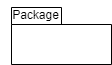

The diagram above was exported from draw.io. Its source (the exported page's mxGraphModel, read from the mxfile embedded in the PNG):
<mxGraphModel dx="697" dy="362" grid="1" gridSize="10" guides="1" tooltips="1" connect="1" arrows="1" fold="1" page="1" pageScale="1" pageWidth="827" pageHeight="1169" math="0" shadow="0">
  <root>
    <mxCell id="0" />
    <mxCell id="1" parent="0" />
    <mxCell id="2" value="" style="shape=folder;fontStyle=1;spacingTop=10;tabWidth=50;tabHeight=17;tabPosition=left;html=1;" vertex="1" parent="1">
      <mxGeometry x="1090" y="493" width="100" height="57" as="geometry" />
    </mxCell>
    <mxCell id="3" value="Package" style="text;html=1;align=center;verticalAlign=middle;resizable=0;points=[];autosize=1;strokeColor=none;fillColor=none;" vertex="1" parent="1">
      <mxGeometry x="1079" y="486" width="70" height="30" as="geometry" />
    </mxCell>
  </root>
</mxGraphModel>